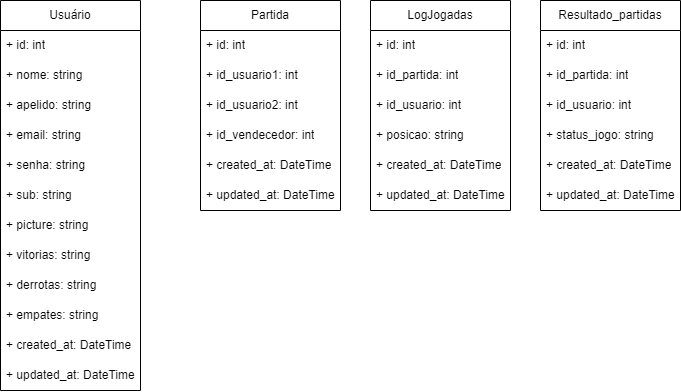

The diagram above was exported from draw.io. Its source (the exported page's mxGraphModel, read from the mxfile embedded in the PNG):
<mxGraphModel dx="1295" dy="471" grid="1" gridSize="10" guides="1" tooltips="1" connect="1" arrows="1" fold="1" page="1" pageScale="1" pageWidth="827" pageHeight="1169" math="0" shadow="0">
  <root>
    <mxCell id="0" />
    <mxCell id="1" parent="0" />
    <mxCell id="NczKnBRkv3Ki9V2w-_6r-1" value="Usuário" style="swimlane;fontStyle=0;childLayout=stackLayout;horizontal=1;startSize=30;horizontalStack=0;resizeParent=1;resizeParentMax=0;resizeLast=0;collapsible=1;marginBottom=0;whiteSpace=wrap;html=1;" vertex="1" parent="1">
      <mxGeometry x="40" y="30" width="140" height="390" as="geometry" />
    </mxCell>
    <mxCell id="NczKnBRkv3Ki9V2w-_6r-2" value="+ id: int" style="text;strokeColor=none;fillColor=none;align=left;verticalAlign=middle;spacingLeft=4;spacingRight=4;overflow=hidden;points=[[0,0.5],[1,0.5]];portConstraint=eastwest;rotatable=0;whiteSpace=wrap;html=1;" vertex="1" parent="NczKnBRkv3Ki9V2w-_6r-1">
      <mxGeometry y="30" width="140" height="30" as="geometry" />
    </mxCell>
    <mxCell id="NczKnBRkv3Ki9V2w-_6r-20" value="+ nome: string" style="text;strokeColor=none;fillColor=none;align=left;verticalAlign=middle;spacingLeft=4;spacingRight=4;overflow=hidden;points=[[0,0.5],[1,0.5]];portConstraint=eastwest;rotatable=0;whiteSpace=wrap;html=1;" vertex="1" parent="NczKnBRkv3Ki9V2w-_6r-1">
      <mxGeometry y="60" width="140" height="30" as="geometry" />
    </mxCell>
    <mxCell id="NczKnBRkv3Ki9V2w-_6r-3" value="+ apelido: string" style="text;strokeColor=none;fillColor=none;align=left;verticalAlign=middle;spacingLeft=4;spacingRight=4;overflow=hidden;points=[[0,0.5],[1,0.5]];portConstraint=eastwest;rotatable=0;whiteSpace=wrap;html=1;" vertex="1" parent="NczKnBRkv3Ki9V2w-_6r-1">
      <mxGeometry y="90" width="140" height="30" as="geometry" />
    </mxCell>
    <mxCell id="NczKnBRkv3Ki9V2w-_6r-6" value="+ email: string" style="text;strokeColor=none;fillColor=none;align=left;verticalAlign=middle;spacingLeft=4;spacingRight=4;overflow=hidden;points=[[0,0.5],[1,0.5]];portConstraint=eastwest;rotatable=0;whiteSpace=wrap;html=1;" vertex="1" parent="NczKnBRkv3Ki9V2w-_6r-1">
      <mxGeometry y="120" width="140" height="30" as="geometry" />
    </mxCell>
    <mxCell id="NczKnBRkv3Ki9V2w-_6r-5" value="+ senha: string" style="text;strokeColor=none;fillColor=none;align=left;verticalAlign=middle;spacingLeft=4;spacingRight=4;overflow=hidden;points=[[0,0.5],[1,0.5]];portConstraint=eastwest;rotatable=0;whiteSpace=wrap;html=1;" vertex="1" parent="NczKnBRkv3Ki9V2w-_6r-1">
      <mxGeometry y="150" width="140" height="30" as="geometry" />
    </mxCell>
    <mxCell id="NczKnBRkv3Ki9V2w-_6r-4" value="+ sub: string" style="text;strokeColor=none;fillColor=none;align=left;verticalAlign=middle;spacingLeft=4;spacingRight=4;overflow=hidden;points=[[0,0.5],[1,0.5]];portConstraint=eastwest;rotatable=0;whiteSpace=wrap;html=1;" vertex="1" parent="NczKnBRkv3Ki9V2w-_6r-1">
      <mxGeometry y="180" width="140" height="30" as="geometry" />
    </mxCell>
    <mxCell id="NczKnBRkv3Ki9V2w-_6r-7" value="+ picture: string" style="text;strokeColor=none;fillColor=none;align=left;verticalAlign=middle;spacingLeft=4;spacingRight=4;overflow=hidden;points=[[0,0.5],[1,0.5]];portConstraint=eastwest;rotatable=0;whiteSpace=wrap;html=1;" vertex="1" parent="NczKnBRkv3Ki9V2w-_6r-1">
      <mxGeometry y="210" width="140" height="30" as="geometry" />
    </mxCell>
    <mxCell id="NczKnBRkv3Ki9V2w-_6r-33" value="+ vitorias: string" style="text;strokeColor=none;fillColor=none;align=left;verticalAlign=middle;spacingLeft=4;spacingRight=4;overflow=hidden;points=[[0,0.5],[1,0.5]];portConstraint=eastwest;rotatable=0;whiteSpace=wrap;html=1;" vertex="1" parent="NczKnBRkv3Ki9V2w-_6r-1">
      <mxGeometry y="240" width="140" height="30" as="geometry" />
    </mxCell>
    <mxCell id="NczKnBRkv3Ki9V2w-_6r-34" value="+ derrotas: string" style="text;strokeColor=none;fillColor=none;align=left;verticalAlign=middle;spacingLeft=4;spacingRight=4;overflow=hidden;points=[[0,0.5],[1,0.5]];portConstraint=eastwest;rotatable=0;whiteSpace=wrap;html=1;" vertex="1" parent="NczKnBRkv3Ki9V2w-_6r-1">
      <mxGeometry y="270" width="140" height="30" as="geometry" />
    </mxCell>
    <mxCell id="NczKnBRkv3Ki9V2w-_6r-35" value="+ empates: string" style="text;strokeColor=none;fillColor=none;align=left;verticalAlign=middle;spacingLeft=4;spacingRight=4;overflow=hidden;points=[[0,0.5],[1,0.5]];portConstraint=eastwest;rotatable=0;whiteSpace=wrap;html=1;" vertex="1" parent="NczKnBRkv3Ki9V2w-_6r-1">
      <mxGeometry y="300" width="140" height="30" as="geometry" />
    </mxCell>
    <mxCell id="NczKnBRkv3Ki9V2w-_6r-9" value="+ created_at: DateTime" style="text;strokeColor=none;fillColor=none;align=left;verticalAlign=middle;spacingLeft=4;spacingRight=4;overflow=hidden;points=[[0,0.5],[1,0.5]];portConstraint=eastwest;rotatable=0;whiteSpace=wrap;html=1;" vertex="1" parent="NczKnBRkv3Ki9V2w-_6r-1">
      <mxGeometry y="330" width="140" height="30" as="geometry" />
    </mxCell>
    <mxCell id="NczKnBRkv3Ki9V2w-_6r-10" value="+ updated_at: DateTime" style="text;strokeColor=none;fillColor=none;align=left;verticalAlign=middle;spacingLeft=4;spacingRight=4;overflow=hidden;points=[[0,0.5],[1,0.5]];portConstraint=eastwest;rotatable=0;whiteSpace=wrap;html=1;" vertex="1" parent="NczKnBRkv3Ki9V2w-_6r-1">
      <mxGeometry y="360" width="140" height="30" as="geometry" />
    </mxCell>
    <mxCell id="NczKnBRkv3Ki9V2w-_6r-11" value="Partida" style="swimlane;fontStyle=0;childLayout=stackLayout;horizontal=1;startSize=30;horizontalStack=0;resizeParent=1;resizeParentMax=0;resizeLast=0;collapsible=1;marginBottom=0;whiteSpace=wrap;html=1;" vertex="1" parent="1">
      <mxGeometry x="240" y="30" width="140" height="210" as="geometry" />
    </mxCell>
    <mxCell id="NczKnBRkv3Ki9V2w-_6r-12" value="+ id: int" style="text;strokeColor=none;fillColor=none;align=left;verticalAlign=middle;spacingLeft=4;spacingRight=4;overflow=hidden;points=[[0,0.5],[1,0.5]];portConstraint=eastwest;rotatable=0;whiteSpace=wrap;html=1;" vertex="1" parent="NczKnBRkv3Ki9V2w-_6r-11">
      <mxGeometry y="30" width="140" height="30" as="geometry" />
    </mxCell>
    <mxCell id="NczKnBRkv3Ki9V2w-_6r-13" value="+&amp;nbsp;id_usuario1&lt;span style=&quot;background-color: initial;&quot;&gt;: int&lt;/span&gt;" style="text;strokeColor=none;fillColor=none;align=left;verticalAlign=middle;spacingLeft=4;spacingRight=4;overflow=hidden;points=[[0,0.5],[1,0.5]];portConstraint=eastwest;rotatable=0;whiteSpace=wrap;html=1;" vertex="1" parent="NczKnBRkv3Ki9V2w-_6r-11">
      <mxGeometry y="60" width="140" height="30" as="geometry" />
    </mxCell>
    <mxCell id="NczKnBRkv3Ki9V2w-_6r-14" value="+&amp;nbsp;id_usuario2&lt;span style=&quot;background-color: initial;&quot;&gt;: int&lt;/span&gt;" style="text;strokeColor=none;fillColor=none;align=left;verticalAlign=middle;spacingLeft=4;spacingRight=4;overflow=hidden;points=[[0,0.5],[1,0.5]];portConstraint=eastwest;rotatable=0;whiteSpace=wrap;html=1;" vertex="1" parent="NczKnBRkv3Ki9V2w-_6r-11">
      <mxGeometry y="90" width="140" height="30" as="geometry" />
    </mxCell>
    <mxCell id="NczKnBRkv3Ki9V2w-_6r-16" value="+ id_vendecedor: int" style="text;strokeColor=none;fillColor=none;align=left;verticalAlign=middle;spacingLeft=4;spacingRight=4;overflow=hidden;points=[[0,0.5],[1,0.5]];portConstraint=eastwest;rotatable=0;whiteSpace=wrap;html=1;" vertex="1" parent="NczKnBRkv3Ki9V2w-_6r-11">
      <mxGeometry y="120" width="140" height="30" as="geometry" />
    </mxCell>
    <mxCell id="NczKnBRkv3Ki9V2w-_6r-17" value="+ created_at&lt;span style=&quot;background-color: initial;&quot;&gt;:&amp;nbsp;&lt;/span&gt;DateTime" style="text;strokeColor=none;fillColor=none;align=left;verticalAlign=middle;spacingLeft=4;spacingRight=4;overflow=hidden;points=[[0,0.5],[1,0.5]];portConstraint=eastwest;rotatable=0;whiteSpace=wrap;html=1;" vertex="1" parent="NczKnBRkv3Ki9V2w-_6r-11">
      <mxGeometry y="150" width="140" height="30" as="geometry" />
    </mxCell>
    <mxCell id="NczKnBRkv3Ki9V2w-_6r-18" value="+ updated_at&lt;span style=&quot;background-color: initial;&quot;&gt;:&amp;nbsp;&lt;/span&gt;DateTime" style="text;strokeColor=none;fillColor=none;align=left;verticalAlign=middle;spacingLeft=4;spacingRight=4;overflow=hidden;points=[[0,0.5],[1,0.5]];portConstraint=eastwest;rotatable=0;whiteSpace=wrap;html=1;" vertex="1" parent="NczKnBRkv3Ki9V2w-_6r-11">
      <mxGeometry y="180" width="140" height="30" as="geometry" />
    </mxCell>
    <mxCell id="NczKnBRkv3Ki9V2w-_6r-21" value="LogJogadas" style="swimlane;fontStyle=0;childLayout=stackLayout;horizontal=1;startSize=30;horizontalStack=0;resizeParent=1;resizeParentMax=0;resizeLast=0;collapsible=1;marginBottom=0;whiteSpace=wrap;html=1;" vertex="1" parent="1">
      <mxGeometry x="410" y="30" width="140" height="210" as="geometry" />
    </mxCell>
    <mxCell id="NczKnBRkv3Ki9V2w-_6r-22" value="+ id: int" style="text;strokeColor=none;fillColor=none;align=left;verticalAlign=middle;spacingLeft=4;spacingRight=4;overflow=hidden;points=[[0,0.5],[1,0.5]];portConstraint=eastwest;rotatable=0;whiteSpace=wrap;html=1;" vertex="1" parent="NczKnBRkv3Ki9V2w-_6r-21">
      <mxGeometry y="30" width="140" height="30" as="geometry" />
    </mxCell>
    <mxCell id="NczKnBRkv3Ki9V2w-_6r-23" value="+ id_partida: int" style="text;strokeColor=none;fillColor=none;align=left;verticalAlign=middle;spacingLeft=4;spacingRight=4;overflow=hidden;points=[[0,0.5],[1,0.5]];portConstraint=eastwest;rotatable=0;whiteSpace=wrap;html=1;" vertex="1" parent="NczKnBRkv3Ki9V2w-_6r-21">
      <mxGeometry y="60" width="140" height="30" as="geometry" />
    </mxCell>
    <mxCell id="NczKnBRkv3Ki9V2w-_6r-24" value="+&amp;nbsp;id_usuario&lt;span style=&quot;background-color: initial;&quot;&gt;: int&lt;/span&gt;" style="text;strokeColor=none;fillColor=none;align=left;verticalAlign=middle;spacingLeft=4;spacingRight=4;overflow=hidden;points=[[0,0.5],[1,0.5]];portConstraint=eastwest;rotatable=0;whiteSpace=wrap;html=1;" vertex="1" parent="NczKnBRkv3Ki9V2w-_6r-21">
      <mxGeometry y="90" width="140" height="30" as="geometry" />
    </mxCell>
    <mxCell id="NczKnBRkv3Ki9V2w-_6r-25" value="+ posicao: string" style="text;strokeColor=none;fillColor=none;align=left;verticalAlign=middle;spacingLeft=4;spacingRight=4;overflow=hidden;points=[[0,0.5],[1,0.5]];portConstraint=eastwest;rotatable=0;whiteSpace=wrap;html=1;" vertex="1" parent="NczKnBRkv3Ki9V2w-_6r-21">
      <mxGeometry y="120" width="140" height="30" as="geometry" />
    </mxCell>
    <mxCell id="NczKnBRkv3Ki9V2w-_6r-31" value="+ created_at&lt;span style=&quot;background-color: initial;&quot;&gt;:&amp;nbsp;&lt;/span&gt;DateTime" style="text;strokeColor=none;fillColor=none;align=left;verticalAlign=middle;spacingLeft=4;spacingRight=4;overflow=hidden;points=[[0,0.5],[1,0.5]];portConstraint=eastwest;rotatable=0;whiteSpace=wrap;html=1;" vertex="1" parent="NczKnBRkv3Ki9V2w-_6r-21">
      <mxGeometry y="150" width="140" height="30" as="geometry" />
    </mxCell>
    <mxCell id="NczKnBRkv3Ki9V2w-_6r-32" value="+ updated_at&lt;span style=&quot;background-color: initial;&quot;&gt;:&amp;nbsp;&lt;/span&gt;DateTime" style="text;strokeColor=none;fillColor=none;align=left;verticalAlign=middle;spacingLeft=4;spacingRight=4;overflow=hidden;points=[[0,0.5],[1,0.5]];portConstraint=eastwest;rotatable=0;whiteSpace=wrap;html=1;" vertex="1" parent="NczKnBRkv3Ki9V2w-_6r-21">
      <mxGeometry y="180" width="140" height="30" as="geometry" />
    </mxCell>
    <mxCell id="NczKnBRkv3Ki9V2w-_6r-36" value="Resultado_partidas" style="swimlane;fontStyle=0;childLayout=stackLayout;horizontal=1;startSize=30;horizontalStack=0;resizeParent=1;resizeParentMax=0;resizeLast=0;collapsible=1;marginBottom=0;whiteSpace=wrap;html=1;" vertex="1" parent="1">
      <mxGeometry x="580" y="30" width="140" height="210" as="geometry" />
    </mxCell>
    <mxCell id="NczKnBRkv3Ki9V2w-_6r-37" value="+ id: int" style="text;strokeColor=none;fillColor=none;align=left;verticalAlign=middle;spacingLeft=4;spacingRight=4;overflow=hidden;points=[[0,0.5],[1,0.5]];portConstraint=eastwest;rotatable=0;whiteSpace=wrap;html=1;" vertex="1" parent="NczKnBRkv3Ki9V2w-_6r-36">
      <mxGeometry y="30" width="140" height="30" as="geometry" />
    </mxCell>
    <mxCell id="NczKnBRkv3Ki9V2w-_6r-38" value="+ id_partida: int" style="text;strokeColor=none;fillColor=none;align=left;verticalAlign=middle;spacingLeft=4;spacingRight=4;overflow=hidden;points=[[0,0.5],[1,0.5]];portConstraint=eastwest;rotatable=0;whiteSpace=wrap;html=1;" vertex="1" parent="NczKnBRkv3Ki9V2w-_6r-36">
      <mxGeometry y="60" width="140" height="30" as="geometry" />
    </mxCell>
    <mxCell id="NczKnBRkv3Ki9V2w-_6r-39" value="+&amp;nbsp;id_usuario&lt;span style=&quot;background-color: initial;&quot;&gt;: int&lt;/span&gt;" style="text;strokeColor=none;fillColor=none;align=left;verticalAlign=middle;spacingLeft=4;spacingRight=4;overflow=hidden;points=[[0,0.5],[1,0.5]];portConstraint=eastwest;rotatable=0;whiteSpace=wrap;html=1;" vertex="1" parent="NczKnBRkv3Ki9V2w-_6r-36">
      <mxGeometry y="90" width="140" height="30" as="geometry" />
    </mxCell>
    <mxCell id="NczKnBRkv3Ki9V2w-_6r-40" value="+ status_jogo: string" style="text;strokeColor=none;fillColor=none;align=left;verticalAlign=middle;spacingLeft=4;spacingRight=4;overflow=hidden;points=[[0,0.5],[1,0.5]];portConstraint=eastwest;rotatable=0;whiteSpace=wrap;html=1;" vertex="1" parent="NczKnBRkv3Ki9V2w-_6r-36">
      <mxGeometry y="120" width="140" height="30" as="geometry" />
    </mxCell>
    <mxCell id="NczKnBRkv3Ki9V2w-_6r-41" value="+ created_at&lt;span style=&quot;background-color: initial;&quot;&gt;:&amp;nbsp;&lt;/span&gt;DateTime" style="text;strokeColor=none;fillColor=none;align=left;verticalAlign=middle;spacingLeft=4;spacingRight=4;overflow=hidden;points=[[0,0.5],[1,0.5]];portConstraint=eastwest;rotatable=0;whiteSpace=wrap;html=1;" vertex="1" parent="NczKnBRkv3Ki9V2w-_6r-36">
      <mxGeometry y="150" width="140" height="30" as="geometry" />
    </mxCell>
    <mxCell id="NczKnBRkv3Ki9V2w-_6r-42" value="+ updated_at&lt;span style=&quot;background-color: initial;&quot;&gt;:&amp;nbsp;&lt;/span&gt;DateTime" style="text;strokeColor=none;fillColor=none;align=left;verticalAlign=middle;spacingLeft=4;spacingRight=4;overflow=hidden;points=[[0,0.5],[1,0.5]];portConstraint=eastwest;rotatable=0;whiteSpace=wrap;html=1;" vertex="1" parent="NczKnBRkv3Ki9V2w-_6r-36">
      <mxGeometry y="180" width="140" height="30" as="geometry" />
    </mxCell>
  </root>
</mxGraphModel>